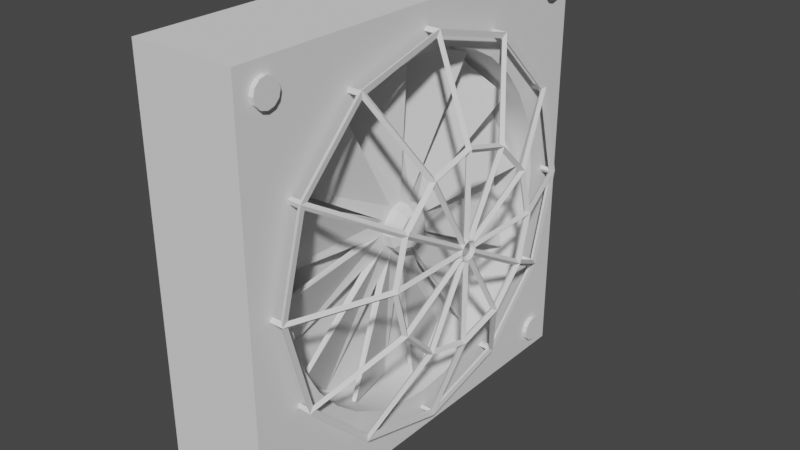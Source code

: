 # Source: fAN.blend  (saved by Blender 2.90.8; exported with 4.5.12 LTS)
import bpy
from mathutils import Matrix  # noqa: F401  (used for matrix-valued properties, if any)

bpy.ops.wm.read_factory_settings(use_empty=True)
scene = bpy.context.scene
scene.name = 'Scene'

# ---- collections
col_collection = bpy.data.collections.new('Collection'); scene.collection.children.link(col_collection)

# ---- node groups
ng_auto_smooth = bpy.data.node_groups.new('Auto Smooth', 'GeometryNodeTree')
_s = ng_auto_smooth.interface.new_socket(name='Geometry', in_out='OUTPUT', socket_type='NodeSocketGeometry')
_s = ng_auto_smooth.interface.new_socket(name='Geometry', in_out='INPUT', socket_type='NodeSocketGeometry')
_s = ng_auto_smooth.interface.new_socket(name='Angle', in_out='INPUT', socket_type='NodeSocketFloat')
_s.subtype = 'ANGLE'
_s.min_value = 0.0
_s.max_value = 3.142
ng_auto_smooth.is_modifier = True
_N = ng_auto_smooth.nodes; _L = ng_auto_smooth.links
n0 = _N.new('NodeGroupOutput'); n0.name = 'Group Output'; n0.location = (480, -100)
n1 = _N.new('NodeGroupInput'); n1.name = 'Group Input'; n1.location = (-420, -300)
n2 = _N.new('NodeGroupInput'); n2.name = 'Group Input.001'; n2.location = (-60, -100)
n3 = _N.new('GeometryNodeSetShadeSmooth'); n3.name = 'Set Shade Smooth'; n3.location = (120, -100)
n3.domain = 'EDGE'
n4 = _N.new('GeometryNodeSetShadeSmooth'); n4.name = 'Set Shade Smooth.001'; n4.location = (300, -100)
n5 = _N.new('GeometryNodeInputMeshEdgeAngle'); n5.name = 'Edge Angle'; n5.location = (-420, -220)
n6 = _N.new('GeometryNodeInputEdgeSmooth'); n6.name = 'Is Edge Smooth'; n6.location = (-60, -160)
n7 = _N.new('GeometryNodeInputShadeSmooth'); n7.name = 'Is Face Smooth'; n7.location = (-240, -340)
n8 = _N.new('FunctionNodeBooleanMath'); n8.name = 'Boolean Math'; n8.location = (-60, -220)
n9 = _N.new('FunctionNodeCompare'); n9.name = 'Compare'; n9.location = (-240, -180)
n9.operation = 'LESS_EQUAL'
_L.new(n5.outputs[0], n9.inputs[0])
_L.new(n4.outputs[0], n0.inputs[0])
_L.new(n1.outputs[1], n9.inputs[1])
_L.new(n9.outputs[0], n8.inputs[0])
_L.new(n7.outputs[0], n8.inputs[1])
_L.new(n2.outputs[0], n3.inputs[0])
_L.new(n6.outputs[0], n3.inputs[1])
_L.new(n3.outputs[0], n4.inputs[0])
_L.new(n8.outputs[0], n3.inputs[2])
n0.is_active_output = True

# ---- world
world_world = bpy.data.worlds.new('World'); scene.world = world_world
world_world.use_nodes = True; world_world.node_tree.nodes.clear()
_N = world_world.node_tree.nodes; _L = world_world.node_tree.links
n0 = _N.new('ShaderNodeOutputWorld'); n0.name = 'World Output'; n0.location = (300, 300)
n1 = _N.new('ShaderNodeBackground'); n1.name = 'Background'; n1.location = (10, 300)
n1.inputs[0].default_value = (0.05088, 0.05088, 0.05088, 1.0)
_L.new(n1.outputs[0], n0.inputs[0])
n0.is_active_output = True
world_world.color = (0.05088, 0.05088, 0.05088)
world_world.use_sun_shadow = False
world_world.sun_shadow_jitter_overblur = 0.0

# ---- meshes
me_cube_001 = bpy.data.meshes.new('Cube.001')
me_cube_001.from_pydata([(-0.5, -2.0, -2.0), (-0.5, -2.0, 2.0), (-0.5, 2.0, -2.0), (-0.5, 2.0, 2.0), (0.5, -2.0, -2.0), (0.5, -2.0, 2.0), (0.5, 2.0, -2.0), (0.5, 2.0, 2.0), (0.5, 0.3108, 1.562), (-0.5, 0.3108, 1.562), (0.5, 1.329e-06, 1.593), (-0.5, 1.329e-06, 1.593), (0.5, -0.3108, 1.562), (-0.5, -0.3108, 1.562), (0.5, -0.6096, 1.472), (-0.5, -0.6096, 1.472), (0.5, 0.6096, 1.472), (-0.5, 0.6096, 1.472), (0.5, -0.885, 1.324), (-0.5, -0.885, 1.324), (0.5, -1.126, 1.126), (-0.5, -1.126, 1.126), (0.5, 0.885, 1.324), (-0.5, 0.885, 1.324), (0.5, 1.126, 1.126), (-0.5, 1.126, 1.126), (0.5, -1.324, 0.885), (-0.5, -1.324, 0.885), (0.5, 1.324, 0.885), (-0.5, 1.324, 0.885), (0.5, -1.472, 0.6096), (-0.5, -1.472, 0.6096), (0.5, 1.472, 0.6096), (-0.5, 1.472, 0.6096), (0.5, 1.562, 0.3108), (-0.5, 1.562, 0.3108), (0.5, -1.562, 0.3108), (-0.5, -1.562, 0.3108), (0.5, -0.885, -1.324), (-0.5, -0.885, -1.324), (0.5, -1.126, -1.126), (-0.5, -1.126, -1.126), (0.5, 1.593, 7.798e-08), (-0.5, 1.593, 1.376e-07), (0.5, -0.6096, -1.472), (-0.5, -0.6096, -1.472), (0.5, 1.562, -0.3108), (-0.5, 1.562, -0.3108), (0.5, -1.472, -0.6096), (-0.5, -1.472, -0.6096), (0.5, -1.562, -0.3108), (-0.5, -1.562, -0.3108), (0.5, 0.3108, -1.562), (-0.5, 0.3108, -1.562), (0.5, 1.126, -1.126), (-0.5, 1.126, -1.126), (0.5, 1.324, -0.885), (-0.5, 1.324, -0.885), (0.5, -0.3108, -1.562), (-0.5, -0.3108, -1.562), (0.5, -8.868e-08, -1.593), (-0.5, -8.868e-08, -1.593), (0.5, 0.6096, -1.472), (-0.5, 0.6096, -1.472), (0.5, 0.885, -1.324), (-0.5, 0.885, -1.324), (0.5, 1.472, -0.6096), (-0.5, 1.472, -0.6096), (0.5, -1.324, -0.885), (-0.5, -1.324, -0.885), (0.5, -1.593, 6.476e-07), (-0.5, -1.593, 7.072e-07)], [], [(0, 1, 71, 51, 49, 69, 41, 39, 45, 59, 61, 53, 63, 65, 55, 57, 67, 47, 43, 3, 2), (2, 3, 7, 6), (6, 7, 42, 46, 66, 56, 54, 64, 62, 52, 60, 58, 44, 38, 40, 68, 48, 50, 70, 5, 4), (4, 5, 1, 0), (2, 6, 4, 0), (7, 3, 1, 5), (59, 58, 60, 61), (3, 43, 35, 33, 29, 25, 23, 17, 9, 11, 13, 15, 19, 21, 27, 31, 37, 71, 1), (41, 40, 38, 39), (39, 38, 44, 45), (9, 8, 10, 11), (53, 52, 62, 63), (61, 60, 52, 53), (65, 64, 54, 55), (43, 42, 34, 35), (37, 36, 70, 71), (23, 22, 16, 17), (71, 70, 50, 51), (35, 34, 32, 33), (55, 54, 56, 57), (27, 26, 30, 31), (57, 56, 66, 67), (69, 68, 40, 41), (29, 28, 24, 25), (17, 16, 8, 9), (49, 48, 68, 69), (21, 20, 26, 27), (15, 14, 18, 19), (63, 62, 64, 65), (47, 46, 42, 43), (11, 10, 12, 13), (45, 44, 58, 59), (31, 30, 36, 37), (33, 32, 28, 29), (67, 66, 46, 47), (13, 12, 14, 15), (51, 50, 48, 49), (25, 24, 22, 23), (19, 18, 20, 21), (5, 70, 36, 30, 26, 20, 18, 14, 12, 10, 8, 16, 22, 24, 28, 32, 34, 42, 7)])
me_cube_001.polygons.foreach_set('use_smooth', [True] * 40)
_uv = me_cube_001.uv_layers.new(name='UVMap')
_uv.uv.foreach_set('vector', [0.375, 0.0, 0.625, 0.0, 0.5, 0.02545, 0.4806, 0.02736, 0.4619, 0.03302, 0.4447, 0.04222, 0.4296, 0.0546, 0.4172, 0.06969, 0.408, 0.0869, 0.4024, 0.1056, 0.4004, 0.125, 0.4024, 0.1444, 0.408, 0.1631, 0.4172, 0.1803, 0.4296, 0.1954, 0.4447, 0.2078, 0.4619, 0.217, 0.4806, 0.2226, 0.5, 0.2246, 0.625, 0.25, 0.375, 0.25, 0.375, 0.25, 0.625, 0.25, 0.625, 0.5, 0.375, 0.5, 0.375, 0.5, 0.625, 0.5, 0.5, 0.5254, 0.4806, 0.5274, 0.4619, 0.533, 0.4447, 0.5422, 0.4296, 0.5546, 0.4172, 0.5697, 0.408, 0.5869, 0.4024, 0.6056, 0.4004, 0.625, 0.4024, 0.6444, 0.408, 0.6631, 0.4172, 0.6803, 0.4296, 0.6954, 0.4447, 0.7078, 0.4619, 0.717, 0.4806, 0.7226, 0.5, 0.7246, 0.625, 0.75, 0.375, 0.75, 0.375, 0.75, 0.625, 0.75, 0.625, 1.0, 0.375, 1.0, 0.125, 0.5, 0.375, 0.5, 0.375, 0.75, 0.125, 0.75, 0.625, 0.5, 0.875, 0.5, 0.875, 0.75, 0.625, 0.75, 0.7188, 0.6715, 0.7188, 0.8285, 0.75, 0.8285, 0.75, 0.6715, 0.625, 0.25, 0.5, 0.2246, 0.5194, 0.2226, 0.5381, 0.217, 0.5553, 0.2078, 0.5704, 0.1954, 0.5828, 0.1803, 0.592, 0.1631, 0.5976, 0.1444, 0.5996, 0.125, 0.5976, 0.1056, 0.592, 0.0869, 0.5828, 0.06969, 0.5704, 0.0546, 0.5553, 0.04222, 0.5381, 0.03302, 0.5194, 0.02736, 0.5, 0.02545, 0.625, 0.0, 0.625, 0.6715, 0.625, 0.8285, 0.6562, 0.8285, 0.6562, 0.6715, 0.6562, 0.6715, 0.6562, 0.8285, 0.6875, 0.8285, 0.6875, 0.6715, 0.2188, 0.6715, 0.2188, 0.8285, 0.25, 0.8285, 0.25, 0.6715, 0.7812, 0.6715, 0.7812, 0.8285, 0.8125, 0.8285, 0.8125, 0.6715, 0.75, 0.6715, 0.75, 0.8285, 0.7812, 0.8285, 0.7812, 0.6715, 0.8438, 0.6715, 0.8438, 0.8285, 0.875, 0.8285, 0.875, 0.6715, 0.0, 0.6715, 0.0, 0.8285, 0.03125, 0.8285, 0.03125, 0.6715, 0.4688, 0.6715, 0.4688, 0.8285, 0.5, 0.8285, 0.5, 0.6715, 0.1562, 0.6715, 0.1562, 0.8285, 0.1875, 0.8285, 0.1875, 0.6715, 0.5, 0.6715, 0.5, 0.8285, 0.5312, 0.8285, 0.5312, 0.6715, 0.03125, 0.6715, 0.03125, 0.8285, 0.0625, 0.8285, 0.0625, 0.6715, 0.875, 0.6715, 0.875, 0.8285, 0.9062, 0.8285, 0.9062, 0.6715, 0.4062, 0.6715, 0.4062, 0.8285, 0.4375, 0.8285, 0.4375, 0.6715, 0.9062, 0.6715, 0.9062, 0.8285, 0.9375, 0.8285, 0.9375, 0.6715, 0.5938, 0.6715, 0.5938, 0.8285, 0.625, 0.8285, 0.625, 0.6715, 0.09375, 0.6715, 0.09375, 0.8285, 0.125, 0.8285, 0.125, 0.6715, 0.1875, 0.6715, 0.1875, 0.8285, 0.2188, 0.8285, 0.2188, 0.6715, 0.5625, 0.6715, 0.5625, 0.8285, 0.5938, 0.8285, 0.5938, 0.6715, 0.375, 0.6715, 0.375, 0.8285, 0.4062, 0.8285, 0.4062, 0.6715, 0.3125, 0.6715, 0.3125, 0.8285, 0.3438, 0.8285, 0.3438, 0.6715, 0.8125, 0.6715, 0.8125, 0.8285, 0.8438, 0.8285, 0.8438, 0.6715, 0.9688, 0.6715, 0.9688, 0.8285, 1.0, 0.8285, 1.0, 0.6715, 0.25, 0.6715, 0.25, 0.8285, 0.2812, 0.8285, 0.2812, 0.6715, 0.6875, 0.6715, 0.6875, 0.8285, 0.7188, 0.8285, 0.7188, 0.6715, 0.4375, 0.6715, 0.4375, 0.8285, 0.4688, 0.8285, 0.4688, 0.6715, 0.0625, 0.6715, 0.0625, 0.8285, 0.09375, 0.8285, 0.09375, 0.6715, 0.9375, 0.6715, 0.9375, 0.8285, 0.9688, 0.8285, 0.9688, 0.6715, 0.2812, 0.6715, 0.2812, 0.8285, 0.3125, 0.8285, 0.3125, 0.6715, 0.5312, 0.6715, 0.5312, 0.8285, 0.5625, 0.8285, 0.5625, 0.6715, 0.125, 0.6715, 0.125, 0.8285, 0.1562, 0.8285, 0.1562, 0.6715, 0.3438, 0.6715, 0.3438, 0.8285, 0.375, 0.8285, 0.375, 0.6715, 0.625, 0.75, 0.5, 0.7246, 0.5194, 0.7226, 0.5381, 0.717, 0.5553, 0.7078, 0.5704, 0.6954, 0.5828, 0.6803, 0.592, 0.6631, 0.5976, 0.6444, 0.5996, 0.625, 0.5976, 0.6056, 0.592, 0.5869, 0.5828, 0.5697, 0.5704, 0.5546, 0.5553, 0.5422, 0.5381, 0.533, 0.5194, 0.5274, 0.5, 0.5254, 0.625, 0.5])
me_cube_001.use_remesh_fix_poles = True
me_cube_001.use_remesh_preserve_attributes = False
me_cube_001.use_mirror_vertex_groups = False
me_cube_001.update()
me_cylinder_001 = bpy.data.meshes.new('Cylinder.001')
me_cylinder_001.from_pydata([(-0.3541, 1.78, -1.446e-08), (-0.3541, 1.541, -0.8898), (-0.3541, 0.8898, -1.541), (-0.3541, 2.984e-08, -1.78), (-0.3541, -0.8898, -1.541), (-0.3541, -1.541, -0.8898), (-0.3541, -1.78, -2.266e-07), (-0.3541, -1.541, 0.8898), (-0.3541, -0.8898, 1.541), (-0.3541, -7.197e-07, 1.78), (-0.3541, 0.8898, 1.541), (-0.3541, 1.541, 0.8898), (0.9332, 0.09176, -1.96e-07), (0.6138, 1.78, -1.756e-07), (0.9332, 0.07946, -0.04588), (0.6138, 1.541, -0.8898), (0.9332, 0.04588, -0.07946), (0.6138, 0.8898, -1.541), (0.9332, 1.12e-07, -0.09176), (0.6138, 2.984e-08, -1.78), (0.9332, -0.04588, -0.07946), (0.6138, -0.8898, -1.541), (0.9332, -0.07946, -0.04588), (0.6138, -1.541, -0.8898), (0.9332, -0.09176, -3.593e-07), (0.6138, -1.78, -3.877e-07), (0.9332, -0.07946, 0.04588), (0.6138, -1.541, 0.8898), (0.9332, -0.04588, 0.07946), (0.6138, -0.8898, 1.541), (0.9332, 1.737e-07, 0.09176), (0.6138, -7.197e-07, 1.78), (0.9332, 0.04588, 0.07946), (0.6138, 0.8898, 1.541), (0.9332, 0.07946, 0.04588), (0.6138, 1.541, 0.8898), (0.9332, 0.8933, -1.218e-07), (0.9332, 0.7736, -0.4466), (0.9332, 0.4466, -0.7736), (0.9332, 1.862e-07, -0.8933), (0.9332, -0.4466, -0.7736), (0.9332, -0.7736, -0.4466), (0.9332, -0.8933, -4.459e-07), (0.9332, -0.7736, 0.4466), (0.9332, -0.4466, 0.7736), (0.9332, -2.838e-07, 0.8933), (0.9332, 0.4466, 0.7736), (0.9332, 0.7736, 0.4466)], [], [(11, 35, 13, 0), (2, 17, 19, 3), (3, 19, 21, 4), (4, 21, 23, 5), (5, 23, 25, 6), (6, 25, 27, 7), (7, 27, 29, 8), (8, 29, 31, 9), (9, 31, 33, 10), (10, 33, 35, 11), (0, 13, 15, 1), (1, 15, 17, 2), (0, 1, 2, 3, 4, 5, 6, 7, 8, 9, 10, 11), (15, 13, 36, 37), (17, 15, 37, 38), (19, 17, 38, 39), (21, 19, 39, 40), (23, 21, 40, 41), (25, 23, 41, 42), (27, 25, 42, 43), (29, 27, 43, 44), (31, 29, 44, 45), (33, 31, 45, 46), (35, 33, 46, 47), (13, 35, 47, 36), (14, 12, 34, 32, 30, 28, 26, 24, 22, 20, 18, 16), (12, 14, 37, 36), (14, 16, 38, 37), (16, 18, 39, 38), (18, 20, 40, 39), (20, 22, 41, 40), (22, 24, 42, 41), (24, 26, 43, 42), (26, 28, 44, 43), (28, 30, 45, 44), (30, 32, 46, 45), (32, 34, 47, 46), (34, 12, 36, 47)])
_uv = me_cylinder_001.uv_layers.new(name='UVMap')
_uv.uv.foreach_set('vector', [0.08333, 0.5, 0.08333, 0.8797, 7.451e-08, 0.8797, 7.451e-08, 0.5, 0.8333, 0.5, 0.8333, 0.8797, 0.75, 0.8797, 0.75, 0.5, 0.75, 0.5, 0.75, 0.8797, 0.6667, 0.8797, 0.6667, 0.5, 0.6667, 0.5, 0.6667, 0.8797, 0.5833, 0.8797, 0.5833, 0.5, 0.5833, 0.5, 0.5833, 0.8797, 0.5, 0.8797, 0.5, 0.5, 0.5, 0.5, 0.5, 0.8797, 0.4167, 0.8797, 0.4167, 0.5, 0.4167, 0.5, 0.4167, 0.8797, 0.3333, 0.8797, 0.3333, 0.5, 0.3333, 0.5, 0.3333, 0.8797, 0.25, 0.8797, 0.25, 0.5, 0.25, 0.5, 0.25, 0.8797, 0.1667, 0.8797, 0.1667, 0.5, 0.1667, 0.5, 0.1667, 0.8797, 0.08333, 0.8797, 0.08333, 0.5, 1.0, 0.5, 1.0, 0.8797, 0.9167, 0.8797, 0.9167, 0.5, 0.9167, 0.5, 0.9167, 0.8797, 0.8333, 0.8797, 0.8333, 0.5, 0.75, 0.49, 0.87, 0.4578, 0.9578, 0.37, 0.99, 0.25, 0.9578, 0.13, 0.87, 0.04215, 0.75, 0.01, 0.63, 0.04215, 0.5422, 0.13, 0.51, 0.25, 0.5422, 0.37, 0.63, 0.4578, 0.9167, 0.8797, 1.0, 0.8797, 0.9792, 1.0, 0.9374, 1.0, 0.8333, 0.8797, 0.9167, 0.8797, 0.8959, 1.0, 0.8541, 1.0, 0.75, 0.8797, 0.8333, 0.8797, 0.8126, 1.0, 0.7708, 1.0, 0.6667, 0.8797, 0.75, 0.8797, 0.7292, 1.0, 0.6874, 1.0, 0.5833, 0.8797, 0.6667, 0.8797, 0.6459, 1.0, 0.6041, 1.0, 0.5, 0.8797, 0.5833, 0.8797, 0.5626, 1.0, 0.5208, 1.0, 0.4167, 0.8797, 0.5, 0.8797, 0.4792, 1.0, 0.4374, 1.0, 0.3333, 0.8797, 0.4167, 0.8797, 0.3959, 1.0, 0.3541, 1.0, 0.25, 0.8797, 0.3333, 0.8797, 0.3126, 1.0, 0.2708, 1.0, 0.1667, 0.8797, 0.25, 0.8797, 0.2292, 1.0, 0.1874, 1.0, 0.08333, 0.8797, 0.1667, 0.8797, 0.1459, 1.0, 0.1041, 1.0, 7.451e-08, 0.8797, 0.08333, 0.8797, 0.06258, 1.0, 0.02075, 1.0, 0.2562, 0.2607, 0.25, 0.2624, 0.2438, 0.2607, 0.2393, 0.2562, 0.2376, 0.25, 0.2393, 0.2438, 0.2438, 0.2393, 0.25, 0.2376, 0.2562, 0.2393, 0.2607, 0.2438, 0.2624, 0.25, 0.2607, 0.2562, 0.25, 0.2624, 0.2562, 0.2607, 0.3102, 0.3543, 0.25, 0.3705, 0.2562, 0.2607, 0.2607, 0.2562, 0.3543, 0.3102, 0.3102, 0.3543, 0.2607, 0.2562, 0.2624, 0.25, 0.3705, 0.25, 0.3543, 0.3102, 0.2624, 0.25, 0.2607, 0.2438, 0.3543, 0.1898, 0.3705, 0.25, 0.2607, 0.2438, 0.2562, 0.2393, 0.3102, 0.1457, 0.3543, 0.1898, 0.2562, 0.2393, 0.25, 0.2376, 0.25, 0.1295, 0.3102, 0.1457, 0.25, 0.2376, 0.2438, 0.2393, 0.1898, 0.1457, 0.25, 0.1295, 0.2438, 0.2393, 0.2393, 0.2438, 0.1457, 0.1898, 0.1898, 0.1457, 0.2393, 0.2438, 0.2376, 0.25, 0.1295, 0.25, 0.1457, 0.1898, 0.2376, 0.25, 0.2393, 0.2562, 0.1457, 0.3102, 0.1295, 0.25, 0.2393, 0.2562, 0.2438, 0.2607, 0.1898, 0.3543, 0.1457, 0.3102, 0.2438, 0.2607, 0.25, 0.2624, 0.25, 0.3705, 0.1898, 0.3543])
me_cylinder_001.use_remesh_fix_poles = True
me_cylinder_001.use_remesh_preserve_attributes = False
me_cylinder_001.use_mirror_vertex_groups = False
me_cylinder_001.update()
me_cylinder_002 = bpy.data.meshes.new('Cylinder.002')
me_cylinder_002.from_pydata([(-0.03767, -1.616e-07, 0.26), (0.03767, -1.38e-07, 0.227), (-0.03767, 0.13, 0.2252), (0.03767, 0.1135, 0.1966), (-0.03767, 0.2252, 0.13), (0.03767, 0.1966, 0.1135), (-0.03767, 0.26, -1.259e-08), (0.03767, 0.227, -2.707e-08), (-0.03767, 0.2252, -0.13), (0.03767, 0.1966, -0.1135), (-0.03767, 0.13, -0.2252), (0.03767, 0.1135, -0.1966), (-0.03767, -1.306e-07, -0.26), (0.03767, -1.001e-07, -0.227), (-0.03767, -0.13, -0.2252), (0.03767, -0.1135, -0.1966), (-0.03767, -0.2252, -0.13), (0.03767, -0.1966, -0.1135), (-0.03767, -0.26, -1.211e-07), (0.03767, -0.227, -1.116e-07), (-0.03767, -0.2252, 0.13), (0.03767, -0.1966, 0.1135), (-0.03767, -0.13, 0.2252), (0.03767, -0.1135, 0.1966), (-0.1546, 0.05113, 1.565), (-0.1203, 0.03855, 1.568), (0.1546, 0.7381, 1.381), (0.1203, 0.7507, 1.377), (-0.1546, 0.8267, 1.33), (-0.1203, 0.8175, 1.339), (0.1546, 1.33, 0.8267), (0.1203, 1.339, 0.8175), (-0.1546, 1.381, 0.7381), (-0.1203, 1.377, 0.7507), (0.1546, 1.565, 0.05113), (0.1203, 1.568, 0.03855), (-0.1546, 1.565, -0.05113), (-0.1203, 1.568, -0.03855), (0.1546, 1.381, -0.7381), (0.1203, 1.377, -0.7507), (-0.1546, 1.33, -0.8267), (-0.1203, 1.339, -0.8175), (0.1546, 0.8267, -1.33), (0.1203, 0.8175, -1.339), (-0.1546, 0.7381, -1.381), (-0.1203, 0.7507, -1.377), (0.1546, 0.05113, -1.565), (0.1203, 0.03855, -1.568), (-0.1546, -0.05113, -1.565), (-0.1203, -0.03855, -1.568), (0.1546, -0.7381, -1.381), (0.1203, -0.7507, -1.377), (-0.1546, -0.8267, -1.33), (-0.1203, -0.8175, -1.339), (0.1546, -1.33, -0.8267), (0.1203, -1.339, -0.8175), (-0.1546, -1.381, -0.7381), (-0.1203, -1.377, -0.7507), (0.1546, -1.565, -0.05113), (0.1203, -1.568, -0.03855), (-0.1546, -1.565, 0.05113), (-0.1203, -1.568, 0.03855), (0.1546, -1.381, 0.7381), (0.1203, -1.377, 0.7507), (-0.1546, -1.33, 0.8267), (-0.1203, -1.339, 0.8175), (0.1546, -0.8267, 1.33), (0.1203, -0.8175, 1.339), (-0.1546, -0.7381, 1.381), (-0.1203, -0.7507, 1.377), (0.1546, -0.05113, 1.565), (0.1203, -0.03855, 1.568), (0.03767, 0.13, 0.2252), (0.03767, -1.461e-07, 0.26), (0.03767, 0.2252, 0.13), (0.03767, 0.26, -2.809e-08), (0.03767, 0.2252, -0.13), (0.03767, 0.13, -0.2252), (0.03767, -9.963e-08, -0.26), (0.03767, -0.13, -0.2252), (0.03767, -0.2252, -0.13), (0.03767, -0.26, -1.366e-07), (0.03767, -0.2252, 0.13), (0.03767, -0.13, 0.2252), (0.187, 0.07911, 0.137), (0.1206, 0.1135, 0.1966), (0.1206, -1.382e-07, 0.227), (0.187, -1.378e-07, 0.1582), (0.187, 0.137, 0.07911), (0.1206, 0.1966, 0.1135), (0.187, 0.1582, -2.421e-08), (0.1206, 0.227, -2.707e-08), (0.187, 0.137, -0.07911), (0.1206, 0.1966, -0.1135), (0.187, 0.07911, -0.137), (0.1206, 0.1135, -0.1966), (0.187, -1.043e-07, -0.1582), (0.1206, -1.004e-07, -0.227), (0.187, -0.07911, -0.137), (0.1206, -0.1135, -0.1966), (0.187, -0.137, -0.07911), (0.1206, -0.1966, -0.1135), (0.187, -0.1582, -7.264e-08), (0.1206, -0.227, -1.116e-07), (0.187, -0.137, 0.07911), (0.1206, -0.1966, 0.1135), (0.187, -0.07911, 0.137), (0.1206, -0.1135, 0.1966)], [], [(19, 17, 101, 103), (0, 2, 4, 6, 8, 10, 12, 14, 16, 18, 20, 22), (24, 25, 26, 27), (73, 25, 24, 0), (72, 26, 25, 73), (2, 27, 26, 72), (0, 24, 27, 2), (28, 29, 30, 31), (72, 29, 28, 2), (74, 30, 29, 72), (4, 31, 30, 74), (2, 28, 31, 4), (32, 33, 34, 35), (74, 33, 32, 4), (75, 34, 33, 74), (6, 35, 34, 75), (4, 32, 35, 6), (36, 37, 38, 39), (75, 37, 36, 6), (76, 38, 37, 75), (8, 39, 38, 76), (6, 36, 39, 8), (40, 41, 42, 43), (76, 41, 40, 8), (77, 42, 41, 76), (10, 43, 42, 77), (8, 40, 43, 10), (44, 45, 46, 47), (77, 45, 44, 10), (78, 46, 45, 77), (12, 47, 46, 78), (10, 44, 47, 12), (48, 49, 50, 51), (78, 49, 48, 12), (79, 50, 49, 78), (14, 51, 50, 79), (12, 48, 51, 14), (52, 53, 54, 55), (79, 53, 52, 14), (80, 54, 53, 79), (16, 55, 54, 80), (14, 52, 55, 16), (56, 57, 58, 59), (80, 57, 56, 16), (81, 58, 57, 80), (18, 59, 58, 81), (16, 56, 59, 18), (60, 61, 62, 63), (81, 61, 60, 18), (82, 62, 61, 81), (20, 63, 62, 82), (18, 60, 63, 20), (64, 65, 66, 67), (82, 65, 64, 20), (83, 66, 65, 82), (22, 67, 66, 83), (20, 64, 67, 22), (68, 69, 70, 71), (83, 69, 68, 22), (73, 70, 69, 83), (0, 71, 70, 73), (22, 68, 71, 0), (1, 3, 72, 73), (3, 5, 74, 72), (5, 7, 75, 74), (7, 9, 76, 75), (9, 11, 77, 76), (11, 13, 78, 77), (13, 15, 79, 78), (15, 17, 80, 79), (17, 19, 81, 80), (19, 21, 82, 81), (21, 23, 83, 82), (23, 1, 73, 83), (5, 3, 85, 89), (13, 11, 95, 97), (7, 5, 89, 91), (1, 23, 107, 86), (21, 19, 103, 105), (15, 13, 97, 99), (9, 7, 91, 93), (23, 21, 105, 107), (17, 15, 99, 101), (11, 9, 93, 95), (84, 87, 106, 104, 102, 100, 98, 96, 94, 92, 90, 88), (85, 86, 87, 84), (89, 85, 84, 88), (91, 89, 88, 90), (93, 91, 90, 92), (95, 93, 92, 94), (97, 95, 94, 96), (99, 97, 96, 98), (101, 99, 98, 100), (103, 101, 100, 102), (105, 103, 102, 104), (107, 105, 104, 106), (86, 107, 106, 87), (3, 1, 86, 85)])
_uv = me_cylinder_002.uv_layers.new(name='UVMap')
_uv.uv.foreach_set('vector', [0.04043, 0.25, 0.06851, 0.1452, 0.06851, 0.1452, 0.04043, 0.25, 0.75, 0.49, 0.87, 0.4578, 0.9578, 0.37, 0.99, 0.25, 0.9578, 0.13, 0.87, 0.04215, 0.75, 0.01, 0.63, 0.04215, 0.5422, 0.13, 0.51, 0.25, 0.5422, 0.37, 0.63, 0.4578, 1.0, 0.5, 1.0, 1.0, 0.9167, 1.0, 0.9167, 0.5, 1.0, 1.0, 1.0, 1.0, 1.0, 0.5, 1.0, 0.5, 0.9167, 1.0, 0.9167, 1.0, 1.0, 1.0, 1.0, 1.0, 0.9167, 0.5, 0.9167, 0.5, 0.9167, 1.0, 0.9167, 1.0, 1.0, 0.5, 1.0, 0.5, 0.9167, 0.5, 0.9167, 0.5, 0.9167, 0.5, 0.9167, 1.0, 0.8333, 1.0, 0.8333, 0.5, 0.9167, 1.0, 0.9167, 1.0, 0.9167, 0.5, 0.9167, 0.5, 0.8333, 1.0, 0.8333, 1.0, 0.9167, 1.0, 0.9167, 1.0, 0.8333, 0.5, 0.8333, 0.5, 0.8333, 1.0, 0.8333, 1.0, 0.9167, 0.5, 0.9167, 0.5, 0.8333, 0.5, 0.8333, 0.5, 0.8333, 0.5, 0.8333, 1.0, 0.75, 1.0, 0.75, 0.5, 0.8333, 1.0, 0.8333, 1.0, 0.8333, 0.5, 0.8333, 0.5, 0.75, 1.0, 0.75, 1.0, 0.8333, 1.0, 0.8333, 1.0, 0.75, 0.5, 0.75, 0.5, 0.75, 1.0, 0.75, 1.0, 0.8333, 0.5, 0.8333, 0.5, 0.75, 0.5, 0.75, 0.5, 0.75, 0.5, 0.75, 1.0, 0.6667, 1.0, 0.6667, 0.5, 0.75, 1.0, 0.75, 1.0, 0.75, 0.5, 0.75, 0.5, 0.6667, 1.0, 0.6667, 1.0, 0.75, 1.0, 0.75, 1.0, 0.6667, 0.5, 0.6667, 0.5, 0.6667, 1.0, 0.6667, 1.0, 0.75, 0.5, 0.75, 0.5, 0.6667, 0.5, 0.6667, 0.5, 0.6667, 0.5, 0.6667, 1.0, 0.5833, 1.0, 0.5833, 0.5, 0.6667, 1.0, 0.6667, 1.0, 0.6667, 0.5, 0.6667, 0.5, 0.5833, 1.0, 0.5833, 1.0, 0.6667, 1.0, 0.6667, 1.0, 0.5833, 0.5, 0.5833, 0.5, 0.5833, 1.0, 0.5833, 1.0, 0.6667, 0.5, 0.6667, 0.5, 0.5833, 0.5, 0.5833, 0.5, 0.5833, 0.5, 0.5833, 1.0, 0.5, 1.0, 0.5, 0.5, 0.5833, 1.0, 0.5833, 1.0, 0.5833, 0.5, 0.5833, 0.5, 0.5, 1.0, 0.5, 1.0, 0.5833, 1.0, 0.5833, 1.0, 0.5, 0.5, 0.5, 0.5, 0.5, 1.0, 0.5, 1.0, 0.5833, 0.5, 0.5833, 0.5, 0.5, 0.5, 0.5, 0.5, 0.5, 0.5, 0.5, 1.0, 0.4167, 1.0, 0.4167, 0.5, 0.5, 1.0, 0.5, 1.0, 0.5, 0.5, 0.5, 0.5, 0.4167, 1.0, 0.4167, 1.0, 0.5, 1.0, 0.5, 1.0, 0.4167, 0.5, 0.4167, 0.5, 0.4167, 1.0, 0.4167, 1.0, 0.5, 0.5, 0.5, 0.5, 0.4167, 0.5, 0.4167, 0.5, 0.4167, 0.5, 0.4167, 1.0, 0.3333, 1.0, 0.3333, 0.5, 0.4167, 1.0, 0.4167, 1.0, 0.4167, 0.5, 0.4167, 0.5, 0.3333, 1.0, 0.3333, 1.0, 0.4167, 1.0, 0.4167, 1.0, 0.3333, 0.5, 0.3333, 0.5, 0.3333, 1.0, 0.3333, 1.0, 0.4167, 0.5, 0.4167, 0.5, 0.3333, 0.5, 0.3333, 0.5, 0.3333, 0.5, 0.3333, 1.0, 0.25, 1.0, 0.25, 0.5, 0.3333, 1.0, 0.3333, 1.0, 0.3333, 0.5, 0.3333, 0.5, 0.25, 1.0, 0.25, 1.0, 0.3333, 1.0, 0.3333, 1.0, 0.25, 0.5, 0.25, 0.5, 0.25, 1.0, 0.25, 1.0, 0.3333, 0.5, 0.3333, 0.5, 0.25, 0.5, 0.25, 0.5, 0.25, 0.5, 0.25, 1.0, 0.1667, 1.0, 0.1667, 0.5, 0.25, 1.0, 0.25, 1.0, 0.25, 0.5, 0.25, 0.5, 0.1667, 1.0, 0.1667, 1.0, 0.25, 1.0, 0.25, 1.0, 0.1667, 0.5, 0.1667, 0.5, 0.1667, 1.0, 0.1667, 1.0, 0.25, 0.5, 0.25, 0.5, 0.1667, 0.5, 0.1667, 0.5, 0.1667, 0.5, 0.1667, 1.0, 0.08333, 1.0, 0.08333, 0.5, 0.1667, 1.0, 0.1667, 1.0, 0.1667, 0.5, 0.1667, 0.5, 0.08333, 1.0, 0.08333, 1.0, 0.1667, 1.0, 0.1667, 1.0, 0.08333, 0.5, 0.08333, 0.5, 0.08333, 1.0, 0.08333, 1.0, 0.1667, 0.5, 0.1667, 0.5, 0.08333, 0.5, 0.08333, 0.5, 0.08333, 0.5, 0.08333, 1.0, 7.451e-08, 1.0, 7.451e-08, 0.5, 0.08333, 1.0, 0.08333, 1.0, 0.08333, 0.5, 0.08333, 0.5, 7.451e-08, 1.0, 7.451e-08, 1.0, 0.08333, 1.0, 0.08333, 1.0, 7.451e-08, 0.5, 7.451e-08, 0.5, 7.451e-08, 1.0, 7.451e-08, 1.0, 0.08333, 0.5, 0.08333, 0.5, 7.451e-08, 0.5, 7.451e-08, 0.5, 0.25, 0.4596, 0.3548, 0.4315, 0.37, 0.4578, 0.25, 0.49, 0.3548, 0.4315, 0.4315, 0.3548, 0.4578, 0.37, 0.37, 0.4578, 0.4315, 0.3548, 0.4596, 0.25, 0.49, 0.25, 0.4578, 0.37, 0.4596, 0.25, 0.4315, 0.1452, 0.4578, 0.13, 0.49, 0.25, 0.4315, 0.1452, 0.3548, 0.06851, 0.37, 0.04215, 0.4578, 0.13, 0.3548, 0.06851, 0.25, 0.04043, 0.25, 0.01, 0.37, 0.04215, 0.25, 0.04043, 0.1452, 0.06851, 0.13, 0.04215, 0.25, 0.01, 0.1452, 0.06851, 0.06851, 0.1452, 0.04215, 0.13, 0.13, 0.04215, 0.06851, 0.1452, 0.04043, 0.25, 0.01, 0.25, 0.04215, 0.13, 0.04043, 0.25, 0.06851, 0.3548, 0.04215, 0.37, 0.01, 0.25, 0.06851, 0.3548, 0.1452, 0.4315, 0.13, 0.4578, 0.04215, 0.37, 0.1452, 0.4315, 0.25, 0.4596, 0.25, 0.49, 0.13, 0.4578, 0.4315, 0.3548, 0.3548, 0.4315, 0.3548, 0.4315, 0.4315, 0.3548, 0.25, 0.04043, 0.3548, 0.06851, 0.3548, 0.06851, 0.25, 0.04043, 0.4596, 0.25, 0.4315, 0.3548, 0.4315, 0.3548, 0.4596, 0.25, 0.25, 0.4596, 0.1452, 0.4315, 0.1452, 0.4315, 0.25, 0.4596, 0.06851, 0.3548, 0.04043, 0.25, 0.04043, 0.25, 0.06851, 0.3548, 0.1452, 0.06851, 0.25, 0.04043, 0.25, 0.04043, 0.1452, 0.06851, 0.4315, 0.1452, 0.4596, 0.25, 0.4596, 0.25, 0.4315, 0.1452, 0.1452, 0.4315, 0.06851, 0.3548, 0.06851, 0.3548, 0.1452, 0.4315, 0.06851, 0.1452, 0.1452, 0.06851, 0.1452, 0.06851, 0.06851, 0.1452, 0.3548, 0.06851, 0.4315, 0.1452, 0.4315, 0.1452, 0.3548, 0.06851, 0.323, 0.3765, 0.25, 0.3961, 0.177, 0.3765, 0.1235, 0.323, 0.1039, 0.25, 0.1235, 0.177, 0.177, 0.1235, 0.25, 0.1039, 0.323, 0.1235, 0.3765, 0.177, 0.3961, 0.25, 0.3765, 0.323, 0.3548, 0.4315, 0.25, 0.4596, 0.25, 0.3961, 0.323, 0.3765, 0.4315, 0.3548, 0.3548, 0.4315, 0.323, 0.3765, 0.3765, 0.323, 0.4596, 0.25, 0.4315, 0.3548, 0.3765, 0.323, 0.3961, 0.25, 0.4315, 0.1452, 0.4596, 0.25, 0.3961, 0.25, 0.3765, 0.177, 0.3548, 0.06851, 0.4315, 0.1452, 0.3765, 0.177, 0.323, 0.1235, 0.25, 0.04043, 0.3548, 0.06851, 0.323, 0.1235, 0.25, 0.1039, 0.1452, 0.06851, 0.25, 0.04043, 0.25, 0.1039, 0.177, 0.1235, 0.06851, 0.1452, 0.1452, 0.06851, 0.177, 0.1235, 0.1235, 0.177, 0.04043, 0.25, 0.06851, 0.1452, 0.1235, 0.177, 0.1039, 0.25, 0.06851, 0.3548, 0.04043, 0.25, 0.1039, 0.25, 0.1235, 0.323, 0.1452, 0.4315, 0.06851, 0.3548, 0.1235, 0.323, 0.177, 0.3765, 0.25, 0.4596, 0.1452, 0.4315, 0.177, 0.3765, 0.25, 0.3961, 0.3548, 0.4315, 0.25, 0.4596, 0.25, 0.4596, 0.3548, 0.4315])
me_cylinder_002.use_remesh_fix_poles = True
me_cylinder_002.use_remesh_preserve_attributes = False
me_cylinder_002.use_mirror_vertex_groups = False
me_cylinder_002.update()
me_cylinder_003 = bpy.data.meshes.new('Cylinder.003')
me_cylinder_003.from_pydata([(-0.1252, 0.1252, 1.448e-08), (0.04176, 0.1252, 1.448e-08), (-0.1252, 0.1084, -0.0626), (0.04176, 0.1084, -0.0626), (-0.1252, 0.0626, -0.1084), (0.04176, 0.0626, -0.1084), (-0.1252, -1.329e-07, -0.1252), (0.04176, -1.329e-07, -0.1252), (-0.1252, -0.0626, -0.1084), (0.04176, -0.0626, -0.1084), (-0.1252, -0.1084, -0.0626), (0.04176, -0.1084, -0.0626), (-0.1252, -0.1252, -4.423e-10), (0.04176, -0.1252, -1.537e-08), (-0.1252, -0.1084, 0.0626), (0.04176, -0.1084, 0.0626), (-0.1252, -0.0626, 0.1084), (0.04176, -0.0626, 0.1084), (-0.1252, -1.857e-07, 0.1252), (0.04176, -1.857e-07, 0.1252), (-0.1252, 0.0626, 0.1084), (0.04176, 0.0626, 0.1084), (-0.1252, 0.1084, 0.0626), (0.04176, 0.1084, 0.0626)], [], [(0, 1, 3, 2), (2, 3, 5, 4), (4, 5, 7, 6), (6, 7, 9, 8), (8, 9, 11, 10), (10, 11, 13, 12), (12, 13, 15, 14), (14, 15, 17, 16), (16, 17, 19, 18), (18, 19, 21, 20), (3, 1, 23, 21, 19, 17, 15, 13, 11, 9, 7, 5), (20, 21, 23, 22), (22, 23, 1, 0), (0, 2, 4, 6, 8, 10, 12, 14, 16, 18, 20, 22)])
_uv = me_cylinder_003.uv_layers.new(name='UVMap')
_uv.uv.foreach_set('vector', [1.0, 0.5, 1.0, 1.0, 0.9167, 1.0, 0.9167, 0.5, 0.9167, 0.5, 0.9167, 1.0, 0.8333, 1.0, 0.8333, 0.5, 0.8333, 0.5, 0.8333, 1.0, 0.75, 1.0, 0.75, 0.5, 0.75, 0.5, 0.75, 1.0, 0.6667, 1.0, 0.6667, 0.5, 0.6667, 0.5, 0.6667, 1.0, 0.5833, 1.0, 0.5833, 0.5, 0.5833, 0.5, 0.5833, 1.0, 0.5, 1.0, 0.5, 0.5, 0.5, 0.5, 0.5, 1.0, 0.4167, 1.0, 0.4167, 0.5, 0.4167, 0.5, 0.4167, 1.0, 0.3333, 1.0, 0.3333, 0.5, 0.3333, 0.5, 0.3333, 1.0, 0.25, 1.0, 0.25, 0.5, 0.25, 0.5, 0.25, 1.0, 0.1667, 1.0, 0.1667, 0.5, 0.37, 0.4578, 0.25, 0.49, 0.13, 0.4578, 0.04215, 0.37, 0.01, 0.25, 0.04215, 0.13, 0.13, 0.04215, 0.25, 0.01, 0.37, 0.04215, 0.4578, 0.13, 0.49, 0.25, 0.4578, 0.37, 0.1667, 0.5, 0.1667, 1.0, 0.08333, 1.0, 0.08333, 0.5, 0.08333, 0.5, 0.08333, 1.0, 7.451e-08, 1.0, 7.451e-08, 0.5, 0.75, 0.49, 0.87, 0.4578, 0.9578, 0.37, 0.99, 0.25, 0.9578, 0.13, 0.87, 0.04215, 0.75, 0.01, 0.63, 0.04215, 0.5422, 0.13, 0.51, 0.25, 0.5422, 0.37, 0.63, 0.4578])
me_cylinder_003.use_remesh_fix_poles = True
me_cylinder_003.use_remesh_preserve_attributes = False
me_cylinder_003.use_mirror_vertex_groups = False
me_cylinder_003.update()
me_plane = bpy.data.meshes.new('Plane')
me_plane.from_pydata([(-1.695, -1.618, 0.06803), (1.554, -1.618, 0.06803), (-1.695, 1.631, 0.06803), (1.554, 1.631, 0.06803)], [], [(0, 1, 3, 2)])
_uv = me_plane.uv_layers.new(name='UVMap')
_uv.uv.foreach_set('vector', [0.0, 0.0, 1.0, 0.0, 1.0, 1.0, 0.0, 1.0])
me_plane.use_remesh_fix_poles = True
me_plane.use_remesh_preserve_attributes = False
me_plane.use_mirror_vertex_groups = False
me_plane.update()

# ---- objects
ob_cube = bpy.data.objects.new('Cube', me_cube_001)
ob_cylinder = bpy.data.objects.new('Cylinder', me_cylinder_001)
ob_cylinder_001 = bpy.data.objects.new('Cylinder.001', me_cylinder_002)
ob_empty = bpy.data.objects.new('Empty', None)
ob_cylinder_002 = bpy.data.objects.new('Cylinder.002', me_cylinder_003)
ob_plane = bpy.data.objects.new('Plane', me_plane)

# ---- transforms, parenting, visibility, modifiers, constraints
ob_cube.parent = ob_empty
ob_cube.location = (0.0, 0.0, 0.0)
ob_cube.lineart.crease_threshold = 0.0
_m = ob_cube.modifiers.new('Auto Smooth', 'NODES')
_m.node_group = ng_auto_smooth
_gi = [s.identifier for s in ng_auto_smooth.interface.items_tree if s.item_type == 'SOCKET' and s.in_out == 'INPUT']
_m[_gi[1]] = 0.5236  # Angle
ob_cylinder.parent = ob_empty
ob_cylinder.location = (0.0, 0.0, 0.0)
ob_cylinder.lineart.crease_threshold = 0.0
_m = ob_cylinder.modifiers.new('Wireframe', 'WIREFRAME')
_m.thickness = 0.061
ob_cylinder_001.parent = ob_empty
ob_cylinder_001.location = (0.1972, 0.0, 0.0)
ob_cylinder_001.lineart.crease_threshold = 0.0
ob_empty.location = (0.0, 0.0, 0.0)
ob_empty.lineart.crease_threshold = 0.0
ob_cylinder_002.location = (0.5, -1.739, 1.763)
ob_cylinder_002.lineart.crease_threshold = 0.0
_m = ob_cylinder_002.modifiers.new('Mirror', 'MIRROR')
_m.use_axis = (False, True, True)
_m.mirror_object = ob_cube
ob_plane.location = (0.0, 0.0, 0.0)
ob_plane.rotation_euler = (1.571, -0.0, 1.571)
ob_plane.lineart.crease_threshold = 0.0

# ---- collection membership
col_collection.objects.link(ob_cube)
col_collection.objects.link(ob_cylinder)
col_collection.objects.link(ob_cylinder_001)
col_collection.objects.link(ob_empty)
col_collection.objects.link(ob_cylinder_002)
col_collection.objects.link(ob_plane)

# ---- scene / render settings (as saved in the file)
scene.frame_start = 1; scene.frame_end = 250; scene.frame_set(1)
scene.render.engine = 'BLENDER_EEVEE_NEXT'
scene.cycles.use_denoising = False
scene.cycles.samples = 128
scene.cycles.sampling_pattern = 'TABULATED_SOBOL'
scene.cycles.use_adaptive_sampling = False
scene.cycles.use_light_tree = False
scene.view_settings.view_transform = 'Filmic'
bpy.context.view_layer.update()

# ---- added for rendering (the .blend has no active camera and no usable light): camera, sun
cam_auto = bpy.data.cameras.new('AutoCamera')
cam_auto.lens = 50.0
cam_auto.sensor_width = 36.0
cam_auto.clip_end = 1000.0
ob_auto_camera = bpy.data.objects.new('AutoCamera', cam_auto)
scene.collection.objects.link(ob_auto_camera)
ob_auto_camera.location = (5.63807, -6.48747, 4.32498)
ob_auto_camera.rotation_euler = (1.09748, -7.21219e-08, 0.694738)
scene.camera = ob_auto_camera
light_auto_sun = bpy.data.lights.new('AutoSun', 'SUN')
light_auto_sun.energy = 3.0
light_auto_sun.angle = 0.0523599
ob_auto_sun = bpy.data.objects.new('AutoSun', light_auto_sun)
scene.collection.objects.link(ob_auto_sun)
ob_auto_sun.rotation_euler = (0.872665, 0.174533, 0.523599)
bpy.context.view_layer.update()
